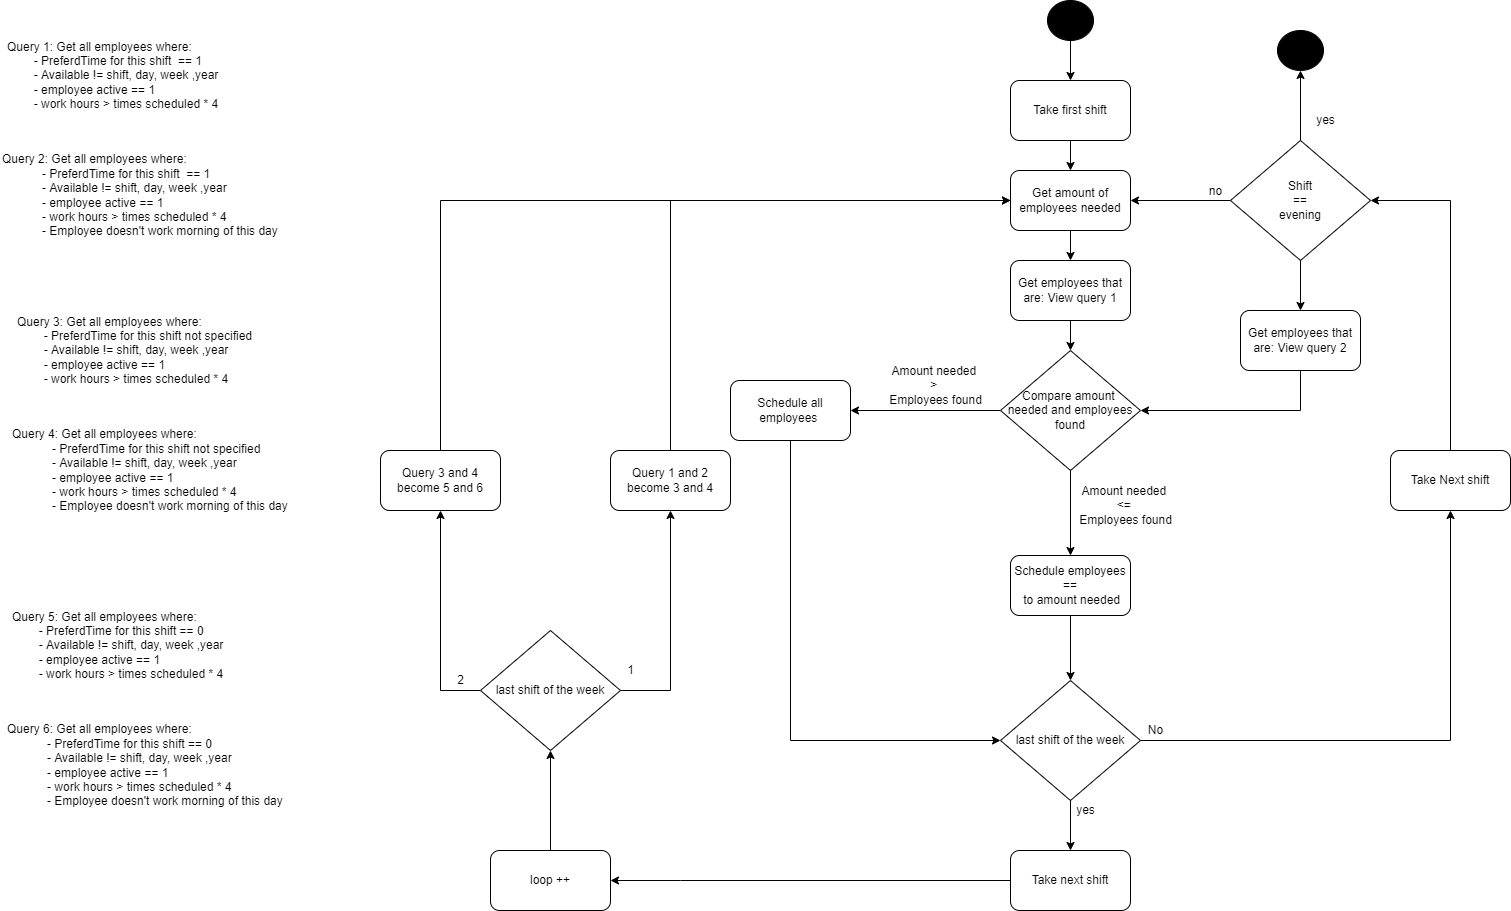

The diagram above was exported from draw.io. Its source (the exported page's mxGraphModel, read from the mxfile embedded in the PNG):
<mxGraphModel dx="1022" dy="2787" grid="1" gridSize="10" guides="1" tooltips="1" connect="1" arrows="1" fold="1" page="1" pageScale="1" pageWidth="827" pageHeight="1169" math="0" shadow="0">
  <root>
    <mxCell id="WIyWlLk6GJQsqaUBKTNV-0" />
    <mxCell id="WIyWlLk6GJQsqaUBKTNV-1" parent="WIyWlLk6GJQsqaUBKTNV-0" />
    <mxCell id="_DADZdWUDlqy0m5Bt9XG-0" value="" style="ellipse;whiteSpace=wrap;html=1;fillColor=#000000;" parent="WIyWlLk6GJQsqaUBKTNV-1" vertex="1">
      <mxGeometry x="1137" y="-1370" width="46" height="40" as="geometry" />
    </mxCell>
    <mxCell id="_DADZdWUDlqy0m5Bt9XG-12" style="edgeStyle=orthogonalEdgeStyle;rounded=0;orthogonalLoop=1;jettySize=auto;html=1;entryX=0.5;entryY=0;entryDx=0;entryDy=0;" parent="WIyWlLk6GJQsqaUBKTNV-1" source="_DADZdWUDlqy0m5Bt9XG-1" target="_DADZdWUDlqy0m5Bt9XG-11" edge="1">
      <mxGeometry relative="1" as="geometry" />
    </mxCell>
    <mxCell id="_DADZdWUDlqy0m5Bt9XG-1" value="Take first shift" style="rounded=1;whiteSpace=wrap;html=1;" parent="WIyWlLk6GJQsqaUBKTNV-1" vertex="1">
      <mxGeometry x="1100" y="-1290" width="120" height="60" as="geometry" />
    </mxCell>
    <mxCell id="_DADZdWUDlqy0m5Bt9XG-9" style="edgeStyle=orthogonalEdgeStyle;rounded=0;orthogonalLoop=1;jettySize=auto;html=1;entryX=0.5;entryY=1;entryDx=0;entryDy=0;exitX=1;exitY=0.5;exitDx=0;exitDy=0;" parent="WIyWlLk6GJQsqaUBKTNV-1" source="_DADZdWUDlqy0m5Bt9XG-3" target="_DADZdWUDlqy0m5Bt9XG-6" edge="1">
      <mxGeometry relative="1" as="geometry">
        <Array as="points">
          <mxPoint x="1540" y="-630" />
        </Array>
      </mxGeometry>
    </mxCell>
    <mxCell id="_DADZdWUDlqy0m5Bt9XG-3" value="last shift of the week" style="rhombus;whiteSpace=wrap;html=1;" parent="WIyWlLk6GJQsqaUBKTNV-1" vertex="1">
      <mxGeometry x="1090" y="-690" width="140" height="120" as="geometry" />
    </mxCell>
    <mxCell id="_DADZdWUDlqy0m5Bt9XG-4" value="" style="endArrow=classic;html=1;rounded=0;entryX=0.5;entryY=0;entryDx=0;entryDy=0;" parent="WIyWlLk6GJQsqaUBKTNV-1" target="_DADZdWUDlqy0m5Bt9XG-43" edge="1">
      <mxGeometry width="50" height="50" relative="1" as="geometry">
        <mxPoint x="1160" y="-570" as="sourcePoint" />
        <mxPoint x="1160" y="-480" as="targetPoint" />
      </mxGeometry>
    </mxCell>
    <mxCell id="_DADZdWUDlqy0m5Bt9XG-5" value="" style="endArrow=classic;html=1;rounded=0;exitX=0.5;exitY=1;exitDx=0;exitDy=0;" parent="WIyWlLk6GJQsqaUBKTNV-1" source="_DADZdWUDlqy0m5Bt9XG-0" target="_DADZdWUDlqy0m5Bt9XG-1" edge="1">
      <mxGeometry width="50" height="50" relative="1" as="geometry">
        <mxPoint x="1087" y="-1170" as="sourcePoint" />
        <mxPoint x="1137" y="-1220" as="targetPoint" />
      </mxGeometry>
    </mxCell>
    <mxCell id="_DADZdWUDlqy0m5Bt9XG-10" style="edgeStyle=orthogonalEdgeStyle;rounded=0;orthogonalLoop=1;jettySize=auto;html=1;startArrow=none;exitX=0.5;exitY=0;exitDx=0;exitDy=0;" parent="WIyWlLk6GJQsqaUBKTNV-1" source="_DADZdWUDlqy0m5Bt9XG-6" target="_DADZdWUDlqy0m5Bt9XG-27" edge="1">
      <mxGeometry relative="1" as="geometry">
        <mxPoint x="1240" y="-1170" as="targetPoint" />
        <mxPoint x="1610" y="-700" as="sourcePoint" />
        <Array as="points">
          <mxPoint x="1540" y="-1170" />
        </Array>
      </mxGeometry>
    </mxCell>
    <mxCell id="_DADZdWUDlqy0m5Bt9XG-6" value="Take Next shift" style="rounded=1;whiteSpace=wrap;html=1;" parent="WIyWlLk6GJQsqaUBKTNV-1" vertex="1">
      <mxGeometry x="1480" y="-920" width="120" height="60" as="geometry" />
    </mxCell>
    <mxCell id="_DADZdWUDlqy0m5Bt9XG-7" value="yes" style="text;html=1;align=center;verticalAlign=middle;resizable=0;points=[];autosize=1;strokeColor=none;fillColor=none;" parent="WIyWlLk6GJQsqaUBKTNV-1" vertex="1">
      <mxGeometry x="1160" y="-570" width="30" height="20" as="geometry" />
    </mxCell>
    <mxCell id="_DADZdWUDlqy0m5Bt9XG-8" value="No" style="text;html=1;align=center;verticalAlign=middle;resizable=0;points=[];autosize=1;strokeColor=none;fillColor=none;" parent="WIyWlLk6GJQsqaUBKTNV-1" vertex="1">
      <mxGeometry x="1230" y="-650" width="30" height="20" as="geometry" />
    </mxCell>
    <mxCell id="_DADZdWUDlqy0m5Bt9XG-14" style="edgeStyle=orthogonalEdgeStyle;rounded=0;orthogonalLoop=1;jettySize=auto;html=1;" parent="WIyWlLk6GJQsqaUBKTNV-1" source="_DADZdWUDlqy0m5Bt9XG-11" target="_DADZdWUDlqy0m5Bt9XG-13" edge="1">
      <mxGeometry relative="1" as="geometry" />
    </mxCell>
    <mxCell id="_DADZdWUDlqy0m5Bt9XG-11" value="Get amount of employees needed" style="rounded=1;whiteSpace=wrap;html=1;" parent="WIyWlLk6GJQsqaUBKTNV-1" vertex="1">
      <mxGeometry x="1100" y="-1200" width="120" height="60" as="geometry" />
    </mxCell>
    <mxCell id="_DADZdWUDlqy0m5Bt9XG-16" value="" style="edgeStyle=orthogonalEdgeStyle;rounded=0;orthogonalLoop=1;jettySize=auto;html=1;" parent="WIyWlLk6GJQsqaUBKTNV-1" source="_DADZdWUDlqy0m5Bt9XG-13" target="_DADZdWUDlqy0m5Bt9XG-15" edge="1">
      <mxGeometry relative="1" as="geometry" />
    </mxCell>
    <mxCell id="_DADZdWUDlqy0m5Bt9XG-13" value="Get employees that are: View query 1" style="rounded=1;whiteSpace=wrap;html=1;" parent="WIyWlLk6GJQsqaUBKTNV-1" vertex="1">
      <mxGeometry x="1100" y="-1110" width="120" height="60" as="geometry" />
    </mxCell>
    <mxCell id="_DADZdWUDlqy0m5Bt9XG-20" style="edgeStyle=orthogonalEdgeStyle;rounded=0;orthogonalLoop=1;jettySize=auto;html=1;entryX=0.5;entryY=0;entryDx=0;entryDy=0;exitX=0.5;exitY=1;exitDx=0;exitDy=0;" parent="WIyWlLk6GJQsqaUBKTNV-1" source="_DADZdWUDlqy0m5Bt9XG-15" target="_DADZdWUDlqy0m5Bt9XG-19" edge="1">
      <mxGeometry relative="1" as="geometry">
        <mxPoint x="1160" y="-865" as="sourcePoint" />
      </mxGeometry>
    </mxCell>
    <mxCell id="_DADZdWUDlqy0m5Bt9XG-39" style="edgeStyle=orthogonalEdgeStyle;rounded=0;orthogonalLoop=1;jettySize=auto;html=1;" parent="WIyWlLk6GJQsqaUBKTNV-1" source="_DADZdWUDlqy0m5Bt9XG-15" edge="1">
      <mxGeometry relative="1" as="geometry">
        <mxPoint x="940" y="-960" as="targetPoint" />
      </mxGeometry>
    </mxCell>
    <mxCell id="_DADZdWUDlqy0m5Bt9XG-15" value="Compare amount &lt;br&gt;needed and employees found" style="rhombus;whiteSpace=wrap;html=1;" parent="WIyWlLk6GJQsqaUBKTNV-1" vertex="1">
      <mxGeometry x="1090" y="-1020" width="140" height="120" as="geometry" />
    </mxCell>
    <mxCell id="_DADZdWUDlqy0m5Bt9XG-21" style="edgeStyle=orthogonalEdgeStyle;rounded=0;orthogonalLoop=1;jettySize=auto;html=1;entryX=0.5;entryY=0;entryDx=0;entryDy=0;" parent="WIyWlLk6GJQsqaUBKTNV-1" source="_DADZdWUDlqy0m5Bt9XG-19" target="_DADZdWUDlqy0m5Bt9XG-3" edge="1">
      <mxGeometry relative="1" as="geometry" />
    </mxCell>
    <mxCell id="_DADZdWUDlqy0m5Bt9XG-19" value="Schedule employees ==&lt;br&gt;&amp;nbsp;to amount needed" style="rounded=1;whiteSpace=wrap;html=1;" parent="WIyWlLk6GJQsqaUBKTNV-1" vertex="1">
      <mxGeometry x="1100" y="-815" width="120" height="60" as="geometry" />
    </mxCell>
    <mxCell id="_DADZdWUDlqy0m5Bt9XG-26" value="Amount needed &lt;br&gt;&amp;lt;= &lt;br&gt;Employees found" style="text;html=1;align=center;verticalAlign=middle;resizable=0;points=[];autosize=1;strokeColor=none;fillColor=none;" parent="WIyWlLk6GJQsqaUBKTNV-1" vertex="1">
      <mxGeometry x="1160" y="-890" width="110" height="50" as="geometry" />
    </mxCell>
    <mxCell id="_DADZdWUDlqy0m5Bt9XG-28" style="edgeStyle=orthogonalEdgeStyle;rounded=0;orthogonalLoop=1;jettySize=auto;html=1;entryX=1;entryY=0.5;entryDx=0;entryDy=0;" parent="WIyWlLk6GJQsqaUBKTNV-1" source="_DADZdWUDlqy0m5Bt9XG-27" target="_DADZdWUDlqy0m5Bt9XG-11" edge="1">
      <mxGeometry relative="1" as="geometry" />
    </mxCell>
    <mxCell id="_DADZdWUDlqy0m5Bt9XG-37" style="edgeStyle=orthogonalEdgeStyle;rounded=0;orthogonalLoop=1;jettySize=auto;html=1;" parent="WIyWlLk6GJQsqaUBKTNV-1" source="_DADZdWUDlqy0m5Bt9XG-27" target="_DADZdWUDlqy0m5Bt9XG-31" edge="1">
      <mxGeometry relative="1" as="geometry" />
    </mxCell>
    <mxCell id="kiS9wPCJdj5yEENZBS3u-1" style="edgeStyle=orthogonalEdgeStyle;rounded=0;orthogonalLoop=1;jettySize=auto;html=1;" parent="WIyWlLk6GJQsqaUBKTNV-1" source="_DADZdWUDlqy0m5Bt9XG-27" target="kiS9wPCJdj5yEENZBS3u-0" edge="1">
      <mxGeometry relative="1" as="geometry" />
    </mxCell>
    <mxCell id="_DADZdWUDlqy0m5Bt9XG-27" value="Shift&lt;br&gt;&amp;nbsp;== &lt;br&gt;evening" style="rhombus;whiteSpace=wrap;html=1;" parent="WIyWlLk6GJQsqaUBKTNV-1" vertex="1">
      <mxGeometry x="1320" y="-1230" width="140" height="120" as="geometry" />
    </mxCell>
    <mxCell id="_DADZdWUDlqy0m5Bt9XG-29" value="no" style="text;html=1;align=center;verticalAlign=middle;resizable=0;points=[];autosize=1;strokeColor=none;fillColor=none;" parent="WIyWlLk6GJQsqaUBKTNV-1" vertex="1">
      <mxGeometry x="1290" y="-1189" width="30" height="20" as="geometry" />
    </mxCell>
    <mxCell id="_DADZdWUDlqy0m5Bt9XG-30" value="" style="edgeStyle=orthogonalEdgeStyle;rounded=0;orthogonalLoop=1;jettySize=auto;html=1;entryX=1;entryY=0.5;entryDx=0;entryDy=0;" parent="WIyWlLk6GJQsqaUBKTNV-1" source="_DADZdWUDlqy0m5Bt9XG-31" target="_DADZdWUDlqy0m5Bt9XG-15" edge="1">
      <mxGeometry relative="1" as="geometry">
        <mxPoint x="1420" y="-970" as="targetPoint" />
        <Array as="points">
          <mxPoint x="1390" y="-960" />
        </Array>
      </mxGeometry>
    </mxCell>
    <mxCell id="_DADZdWUDlqy0m5Bt9XG-31" value="Get employees that are: View query 2" style="rounded=1;whiteSpace=wrap;html=1;" parent="WIyWlLk6GJQsqaUBKTNV-1" vertex="1">
      <mxGeometry x="1330" y="-1060" width="120" height="60" as="geometry" />
    </mxCell>
    <mxCell id="_DADZdWUDlqy0m5Bt9XG-38" value="Amount needed &lt;br&gt;&amp;gt; &lt;br&gt;Employees found" style="text;html=1;align=center;verticalAlign=middle;resizable=0;points=[];autosize=1;strokeColor=none;fillColor=none;" parent="WIyWlLk6GJQsqaUBKTNV-1" vertex="1">
      <mxGeometry x="970" y="-1010" width="110" height="50" as="geometry" />
    </mxCell>
    <mxCell id="_DADZdWUDlqy0m5Bt9XG-41" style="edgeStyle=orthogonalEdgeStyle;rounded=0;orthogonalLoop=1;jettySize=auto;html=1;entryX=0;entryY=0.5;entryDx=0;entryDy=0;" parent="WIyWlLk6GJQsqaUBKTNV-1" source="_DADZdWUDlqy0m5Bt9XG-40" target="_DADZdWUDlqy0m5Bt9XG-3" edge="1">
      <mxGeometry relative="1" as="geometry">
        <Array as="points">
          <mxPoint x="880" y="-630" />
        </Array>
      </mxGeometry>
    </mxCell>
    <mxCell id="_DADZdWUDlqy0m5Bt9XG-40" value="Schedule all employees&amp;nbsp;" style="rounded=1;whiteSpace=wrap;html=1;" parent="WIyWlLk6GJQsqaUBKTNV-1" vertex="1">
      <mxGeometry x="820" y="-990" width="120" height="60" as="geometry" />
    </mxCell>
    <mxCell id="pw1ToD20mA47rNcpqhE1-0" style="edgeStyle=orthogonalEdgeStyle;rounded=0;orthogonalLoop=1;jettySize=auto;html=1;entryX=1;entryY=0.5;entryDx=0;entryDy=0;" parent="WIyWlLk6GJQsqaUBKTNV-1" source="_DADZdWUDlqy0m5Bt9XG-43" target="kiS9wPCJdj5yEENZBS3u-16" edge="1">
      <mxGeometry relative="1" as="geometry">
        <Array as="points">
          <mxPoint x="770" y="-490" />
          <mxPoint x="770" y="-490" />
        </Array>
        <mxPoint x="590" y="-590" as="targetPoint" />
      </mxGeometry>
    </mxCell>
    <mxCell id="_DADZdWUDlqy0m5Bt9XG-43" value="Take next shift" style="rounded=1;whiteSpace=wrap;html=1;" parent="WIyWlLk6GJQsqaUBKTNV-1" vertex="1">
      <mxGeometry x="1100" y="-520" width="120" height="60" as="geometry" />
    </mxCell>
    <mxCell id="_DADZdWUDlqy0m5Bt9XG-98" value="Query 1: Get all employees where:&lt;br&gt;&lt;span style=&quot;white-space: pre&quot;&gt;&#09;&lt;/span&gt;- PreferdTime for this shift&amp;nbsp; == 1&lt;br&gt;&lt;span style=&quot;white-space: pre&quot;&gt;&#09;&lt;/span&gt;- Available != shift, day, week ,year&lt;br&gt;&lt;span style=&quot;white-space: pre&quot;&gt;&#09;&lt;/span&gt;- employee active == 1&lt;br&gt;&lt;span style=&quot;white-space: pre&quot;&gt;&#09;&lt;/span&gt;- work hours &amp;gt; times scheduled * 4" style="text;html=1;strokeColor=none;fillColor=none;align=left;verticalAlign=middle;whiteSpace=wrap;rounded=0;" parent="WIyWlLk6GJQsqaUBKTNV-1" vertex="1">
      <mxGeometry x="95" y="-1340" width="280" height="90" as="geometry" />
    </mxCell>
    <mxCell id="_DADZdWUDlqy0m5Bt9XG-99" value="&lt;span&gt;Query 2: Get all employees where:&lt;br&gt;&lt;/span&gt;&lt;span&gt;&#09;&lt;/span&gt;&lt;span&gt;&lt;span style=&quot;white-space: pre&quot;&gt;&#09;&lt;/span&gt;&amp;nbsp; &amp;nbsp; - PreferdTime for this shift&amp;nbsp; == 1&lt;/span&gt;&lt;br&gt;&lt;span&gt;&#09;&lt;/span&gt;&lt;blockquote style=&quot;margin: 0 0 0 40px ; border: none ; padding: 0px&quot;&gt;&lt;span&gt;- Available != shift, day, week ,year&lt;br&gt;&lt;/span&gt;&lt;span&gt;- employee active == 1&lt;br&gt;&lt;/span&gt;&lt;span&gt;- work hours &amp;gt; times scheduled * 4&lt;/span&gt;&lt;span&gt;&lt;br&gt;&lt;/span&gt;&lt;span&gt;- Employee doesn't&amp;nbsp;work morning of this day&lt;/span&gt;&lt;/blockquote&gt;" style="text;html=1;align=left;verticalAlign=middle;resizable=0;points=[];autosize=1;strokeColor=none;fillColor=none;" parent="WIyWlLk6GJQsqaUBKTNV-1" vertex="1">
      <mxGeometry x="90" y="-1220" width="290" height="90" as="geometry" />
    </mxCell>
    <mxCell id="_DADZdWUDlqy0m5Bt9XG-100" value="Query 3: Get all employees where:&lt;br&gt;&lt;span style=&quot;white-space: pre&quot;&gt;&#09;&lt;/span&gt;- PreferdTime for this shift not specified&lt;br&gt;&lt;span style=&quot;white-space: pre&quot;&gt;&#09;&lt;/span&gt;- Available != shift, day, week ,year&lt;br&gt;&lt;span style=&quot;white-space: pre&quot;&gt;&#09;&lt;/span&gt;- employee active == 1&lt;br&gt;&lt;span style=&quot;white-space: pre&quot;&gt;&#09;&lt;/span&gt;- work hours &amp;gt; times scheduled * 4" style="text;html=1;strokeColor=none;fillColor=none;align=left;verticalAlign=middle;whiteSpace=wrap;rounded=0;" parent="WIyWlLk6GJQsqaUBKTNV-1" vertex="1">
      <mxGeometry x="105" y="-1065" width="280" height="90" as="geometry" />
    </mxCell>
    <mxCell id="_DADZdWUDlqy0m5Bt9XG-101" value="&lt;span&gt;Query 4: Get all employees where:&lt;br&gt;&lt;/span&gt;&lt;span&gt;&#09;&lt;/span&gt;&lt;span&gt;&lt;span style=&quot;white-space: pre&quot;&gt;&#09;&lt;/span&gt;&amp;nbsp; &amp;nbsp; - PreferdTime for this shift not specified&lt;/span&gt;&lt;br&gt;&lt;span&gt;&#09;&lt;/span&gt;&lt;blockquote style=&quot;margin: 0 0 0 40px ; border: none ; padding: 0px&quot;&gt;&lt;span&gt;- Available != shift, day, week ,year&lt;br&gt;&lt;/span&gt;&lt;span&gt;- employee active == 1&lt;br&gt;&lt;/span&gt;&lt;span&gt;- work hours &amp;gt; times scheduled * 4&lt;/span&gt;&lt;span&gt;&lt;br&gt;&lt;/span&gt;&lt;span&gt;- Employee doesn't&amp;nbsp;work morning of this day&lt;/span&gt;&lt;/blockquote&gt;" style="text;html=1;align=left;verticalAlign=middle;resizable=0;points=[];autosize=1;strokeColor=none;fillColor=none;" parent="WIyWlLk6GJQsqaUBKTNV-1" vertex="1">
      <mxGeometry x="100" y="-945" width="290" height="90" as="geometry" />
    </mxCell>
    <mxCell id="_DADZdWUDlqy0m5Bt9XG-102" value="Query 5: Get all employees where:&lt;br&gt;&lt;span style=&quot;white-space: pre&quot;&gt;&#09;&lt;/span&gt;- PreferdTime for this shift == 0&lt;br&gt;&lt;span style=&quot;white-space: pre&quot;&gt;&#09;&lt;/span&gt;- Available != shift, day, week ,year&lt;br&gt;&lt;span style=&quot;white-space: pre&quot;&gt;&#09;&lt;/span&gt;- employee active == 1&lt;br&gt;&lt;span style=&quot;white-space: pre&quot;&gt;&#09;&lt;/span&gt;- work hours &amp;gt; times scheduled * 4" style="text;html=1;strokeColor=none;fillColor=none;align=left;verticalAlign=middle;whiteSpace=wrap;rounded=0;" parent="WIyWlLk6GJQsqaUBKTNV-1" vertex="1">
      <mxGeometry x="100" y="-770" width="280" height="90" as="geometry" />
    </mxCell>
    <mxCell id="_DADZdWUDlqy0m5Bt9XG-103" value="&lt;span&gt;Query 6: Get all employees where:&lt;br&gt;&lt;/span&gt;&lt;span&gt;&#09;&lt;/span&gt;&lt;span&gt;&lt;span style=&quot;white-space: pre&quot;&gt;&#09;&lt;/span&gt;&amp;nbsp; &amp;nbsp; - PreferdTime for this shift == 0&lt;/span&gt;&lt;br&gt;&lt;span&gt;&#09;&lt;/span&gt;&lt;blockquote style=&quot;margin: 0 0 0 40px ; border: none ; padding: 0px&quot;&gt;&lt;span&gt;- Available != shift, day, week ,year&lt;br&gt;&lt;/span&gt;&lt;span&gt;- employee active == 1&lt;br&gt;&lt;/span&gt;&lt;span&gt;- work hours &amp;gt; times scheduled * 4&lt;/span&gt;&lt;span&gt;&lt;br&gt;&lt;/span&gt;&lt;span&gt;- Employee doesn't&amp;nbsp;work morning of this day&lt;/span&gt;&lt;/blockquote&gt;" style="text;html=1;align=left;verticalAlign=middle;resizable=0;points=[];autosize=1;strokeColor=none;fillColor=none;" parent="WIyWlLk6GJQsqaUBKTNV-1" vertex="1">
      <mxGeometry x="95" y="-650" width="290" height="90" as="geometry" />
    </mxCell>
    <mxCell id="kiS9wPCJdj5yEENZBS3u-5" style="edgeStyle=orthogonalEdgeStyle;rounded=0;orthogonalLoop=1;jettySize=auto;html=1;entryX=0;entryY=0.5;entryDx=0;entryDy=0;exitX=0.5;exitY=0;exitDx=0;exitDy=0;" parent="WIyWlLk6GJQsqaUBKTNV-1" source="pw1ToD20mA47rNcpqhE1-1" target="_DADZdWUDlqy0m5Bt9XG-11" edge="1">
      <mxGeometry relative="1" as="geometry">
        <Array as="points">
          <mxPoint x="530" y="-1170" />
        </Array>
      </mxGeometry>
    </mxCell>
    <mxCell id="pw1ToD20mA47rNcpqhE1-1" value="Query 3 and 4&lt;br&gt;become 5 and 6" style="rounded=1;whiteSpace=wrap;html=1;" parent="WIyWlLk6GJQsqaUBKTNV-1" vertex="1">
      <mxGeometry x="470" y="-920" width="120" height="60" as="geometry" />
    </mxCell>
    <mxCell id="kiS9wPCJdj5yEENZBS3u-0" value="" style="ellipse;whiteSpace=wrap;html=1;fillColor=#000000;" parent="WIyWlLk6GJQsqaUBKTNV-1" vertex="1">
      <mxGeometry x="1367" y="-1340" width="46" height="40" as="geometry" />
    </mxCell>
    <mxCell id="kiS9wPCJdj5yEENZBS3u-3" value="yes" style="text;html=1;align=center;verticalAlign=middle;resizable=0;points=[];autosize=1;strokeColor=none;fillColor=none;" parent="WIyWlLk6GJQsqaUBKTNV-1" vertex="1">
      <mxGeometry x="1400" y="-1260" width="30" height="20" as="geometry" />
    </mxCell>
    <mxCell id="kiS9wPCJdj5yEENZBS3u-10" style="edgeStyle=orthogonalEdgeStyle;rounded=0;orthogonalLoop=1;jettySize=auto;html=1;entryX=0.5;entryY=1;entryDx=0;entryDy=0;exitX=1;exitY=0.5;exitDx=0;exitDy=0;" parent="WIyWlLk6GJQsqaUBKTNV-1" source="kiS9wPCJdj5yEENZBS3u-17" target="kiS9wPCJdj5yEENZBS3u-9" edge="1">
      <mxGeometry relative="1" as="geometry">
        <mxPoint x="750" y="-720" as="sourcePoint" />
        <Array as="points" />
      </mxGeometry>
    </mxCell>
    <mxCell id="kiS9wPCJdj5yEENZBS3u-11" style="edgeStyle=orthogonalEdgeStyle;rounded=0;orthogonalLoop=1;jettySize=auto;html=1;entryX=0.5;entryY=1;entryDx=0;entryDy=0;exitX=0;exitY=0.5;exitDx=0;exitDy=0;" parent="WIyWlLk6GJQsqaUBKTNV-1" source="kiS9wPCJdj5yEENZBS3u-17" target="pw1ToD20mA47rNcpqhE1-1" edge="1">
      <mxGeometry relative="1" as="geometry">
        <mxPoint x="660" y="-700" as="sourcePoint" />
        <Array as="points">
          <mxPoint x="530" y="-680" />
        </Array>
      </mxGeometry>
    </mxCell>
    <mxCell id="kiS9wPCJdj5yEENZBS3u-8" style="edgeStyle=orthogonalEdgeStyle;rounded=0;orthogonalLoop=1;jettySize=auto;html=1;exitX=0.5;exitY=0;exitDx=0;exitDy=0;" parent="WIyWlLk6GJQsqaUBKTNV-1" source="kiS9wPCJdj5yEENZBS3u-9" edge="1">
      <mxGeometry relative="1" as="geometry">
        <mxPoint x="1100" y="-1170" as="targetPoint" />
        <Array as="points">
          <mxPoint x="760" y="-1170" />
        </Array>
      </mxGeometry>
    </mxCell>
    <mxCell id="kiS9wPCJdj5yEENZBS3u-9" value="Query 1 and 2 become 3 and 4" style="rounded=1;whiteSpace=wrap;html=1;" parent="WIyWlLk6GJQsqaUBKTNV-1" vertex="1">
      <mxGeometry x="700" y="-920" width="120" height="60" as="geometry" />
    </mxCell>
    <mxCell id="kiS9wPCJdj5yEENZBS3u-13" value="1" style="text;html=1;align=center;verticalAlign=middle;resizable=0;points=[];autosize=1;strokeColor=none;fillColor=none;" parent="WIyWlLk6GJQsqaUBKTNV-1" vertex="1">
      <mxGeometry x="710" y="-710" width="20" height="20" as="geometry" />
    </mxCell>
    <mxCell id="kiS9wPCJdj5yEENZBS3u-15" value="2" style="text;html=1;align=center;verticalAlign=middle;resizable=0;points=[];autosize=1;strokeColor=none;fillColor=none;" parent="WIyWlLk6GJQsqaUBKTNV-1" vertex="1">
      <mxGeometry x="540" y="-700" width="20" height="20" as="geometry" />
    </mxCell>
    <mxCell id="kiS9wPCJdj5yEENZBS3u-18" style="edgeStyle=orthogonalEdgeStyle;rounded=0;orthogonalLoop=1;jettySize=auto;html=1;entryX=0.5;entryY=1;entryDx=0;entryDy=0;" parent="WIyWlLk6GJQsqaUBKTNV-1" source="kiS9wPCJdj5yEENZBS3u-16" target="kiS9wPCJdj5yEENZBS3u-17" edge="1">
      <mxGeometry relative="1" as="geometry" />
    </mxCell>
    <mxCell id="kiS9wPCJdj5yEENZBS3u-16" value="loop ++" style="rounded=1;whiteSpace=wrap;html=1;" parent="WIyWlLk6GJQsqaUBKTNV-1" vertex="1">
      <mxGeometry x="580" y="-520" width="120" height="60" as="geometry" />
    </mxCell>
    <mxCell id="kiS9wPCJdj5yEENZBS3u-17" value="last shift of the week" style="rhombus;whiteSpace=wrap;html=1;" parent="WIyWlLk6GJQsqaUBKTNV-1" vertex="1">
      <mxGeometry x="570" y="-740" width="140" height="120" as="geometry" />
    </mxCell>
  </root>
</mxGraphModel>